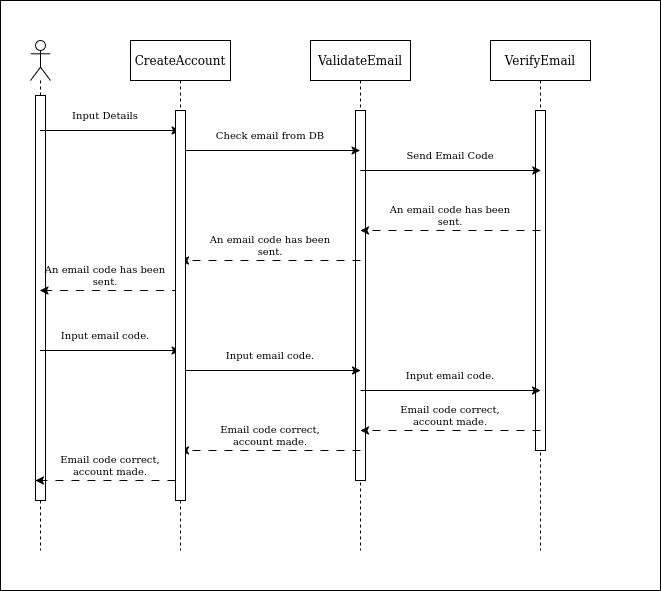

The diagram above was exported from draw.io. Its source (the exported page's mxGraphModel, read from the mxfile embedded in the PNG):
<mxGraphModel dx="572" dy="665" grid="1" gridSize="10" guides="1" tooltips="1" connect="1" arrows="1" fold="1" page="1" pageScale="1" pageWidth="4681" pageHeight="3300" math="0" shadow="0">
  <root>
    <mxCell id="0" />
    <mxCell id="1" parent="0" />
    <mxCell id="dPA8DdCZqrybpdr-qhfX-33" value="" style="rounded=0;whiteSpace=wrap;html=1;" vertex="1" parent="1">
      <mxGeometry x="50" y="200" width="660" height="590" as="geometry" />
    </mxCell>
    <mxCell id="dPA8DdCZqrybpdr-qhfX-1" value="" style="shape=umlLifeline;perimeter=lifelinePerimeter;whiteSpace=wrap;html=1;container=1;dropTarget=0;collapsible=0;recursiveResize=0;outlineConnect=0;portConstraint=eastwest;newEdgeStyle={&quot;curved&quot;:0,&quot;rounded&quot;:0};participant=umlActor;" vertex="1" parent="1">
      <mxGeometry x="80" y="240" width="20" height="510" as="geometry" />
    </mxCell>
    <mxCell id="dPA8DdCZqrybpdr-qhfX-30" value="" style="html=1;points=[[0,0,0,0,5],[0,1,0,0,-5],[1,0,0,0,5],[1,1,0,0,-5]];perimeter=orthogonalPerimeter;outlineConnect=0;targetShapes=umlLifeline;portConstraint=eastwest;newEdgeStyle={&quot;curved&quot;:0,&quot;rounded&quot;:0};" vertex="1" parent="dPA8DdCZqrybpdr-qhfX-1">
      <mxGeometry x="5" y="55" width="10" height="405" as="geometry" />
    </mxCell>
    <mxCell id="dPA8DdCZqrybpdr-qhfX-2" value="CreateAccount" style="shape=umlLifeline;perimeter=lifelinePerimeter;whiteSpace=wrap;html=1;container=1;dropTarget=0;collapsible=0;recursiveResize=0;outlineConnect=0;portConstraint=eastwest;newEdgeStyle={&quot;curved&quot;:0,&quot;rounded&quot;:0};" vertex="1" parent="1">
      <mxGeometry x="180" y="240" width="100" height="510" as="geometry" />
    </mxCell>
    <mxCell id="dPA8DdCZqrybpdr-qhfX-3" value="ValidateEmail" style="shape=umlLifeline;perimeter=lifelinePerimeter;whiteSpace=wrap;html=1;container=1;dropTarget=0;collapsible=0;recursiveResize=0;outlineConnect=0;portConstraint=eastwest;newEdgeStyle={&quot;curved&quot;:0,&quot;rounded&quot;:0};" vertex="1" parent="1">
      <mxGeometry x="360" y="240" width="100" height="510" as="geometry" />
    </mxCell>
    <mxCell id="dPA8DdCZqrybpdr-qhfX-31" value="" style="html=1;points=[[0,0,0,0,5],[0,1,0,0,-5],[1,0,0,0,5],[1,1,0,0,-5]];perimeter=orthogonalPerimeter;outlineConnect=0;targetShapes=umlLifeline;portConstraint=eastwest;newEdgeStyle={&quot;curved&quot;:0,&quot;rounded&quot;:0};" vertex="1" parent="dPA8DdCZqrybpdr-qhfX-3">
      <mxGeometry x="45" y="70" width="10" height="370" as="geometry" />
    </mxCell>
    <mxCell id="dPA8DdCZqrybpdr-qhfX-4" value="VerifyEmail" style="shape=umlLifeline;perimeter=lifelinePerimeter;whiteSpace=wrap;html=1;container=1;dropTarget=0;collapsible=0;recursiveResize=0;outlineConnect=0;portConstraint=eastwest;newEdgeStyle={&quot;curved&quot;:0,&quot;rounded&quot;:0};" vertex="1" parent="1">
      <mxGeometry x="540" y="240" width="100" height="510" as="geometry" />
    </mxCell>
    <mxCell id="dPA8DdCZqrybpdr-qhfX-32" value="" style="html=1;points=[[0,0,0,0,5],[0,1,0,0,-5],[1,0,0,0,5],[1,1,0,0,-5]];perimeter=orthogonalPerimeter;outlineConnect=0;targetShapes=umlLifeline;portConstraint=eastwest;newEdgeStyle={&quot;curved&quot;:0,&quot;rounded&quot;:0};" vertex="1" parent="dPA8DdCZqrybpdr-qhfX-4">
      <mxGeometry x="45" y="70" width="10" height="340" as="geometry" />
    </mxCell>
    <mxCell id="dPA8DdCZqrybpdr-qhfX-5" value="" style="endArrow=classic;html=1;rounded=0;" edge="1" parent="1">
      <mxGeometry width="50" height="50" relative="1" as="geometry">
        <mxPoint x="89.5" y="330" as="sourcePoint" />
        <mxPoint x="229.5" y="330" as="targetPoint" />
      </mxGeometry>
    </mxCell>
    <mxCell id="dPA8DdCZqrybpdr-qhfX-6" value="Input Details" style="text;html=1;align=center;verticalAlign=middle;whiteSpace=wrap;rounded=0;fontSize=10;" vertex="1" parent="1">
      <mxGeometry x="110" y="300" width="90" height="30" as="geometry" />
    </mxCell>
    <mxCell id="dPA8DdCZqrybpdr-qhfX-7" value="" style="endArrow=classic;html=1;rounded=0;" edge="1" parent="1">
      <mxGeometry width="50" height="50" relative="1" as="geometry">
        <mxPoint x="229.5" y="350" as="sourcePoint" />
        <mxPoint x="409.5" y="350" as="targetPoint" />
      </mxGeometry>
    </mxCell>
    <mxCell id="dPA8DdCZqrybpdr-qhfX-8" value="Check email from DB" style="text;html=1;align=center;verticalAlign=middle;whiteSpace=wrap;rounded=0;fontSize=10;" vertex="1" parent="1">
      <mxGeometry x="250" y="320" width="140" height="30" as="geometry" />
    </mxCell>
    <mxCell id="dPA8DdCZqrybpdr-qhfX-9" value="" style="endArrow=classic;html=1;rounded=0;" edge="1" parent="1">
      <mxGeometry width="50" height="50" relative="1" as="geometry">
        <mxPoint x="409.75" y="370" as="sourcePoint" />
        <mxPoint x="590.25" y="370" as="targetPoint" />
      </mxGeometry>
    </mxCell>
    <mxCell id="dPA8DdCZqrybpdr-qhfX-10" value="Send Email Code" style="text;html=1;align=center;verticalAlign=middle;whiteSpace=wrap;rounded=0;fontSize=10;" vertex="1" parent="1">
      <mxGeometry x="430" y="340" width="140" height="30" as="geometry" />
    </mxCell>
    <mxCell id="dPA8DdCZqrybpdr-qhfX-11" value="" style="endArrow=classic;html=1;rounded=0;dashed=1;dashPattern=8 8;" edge="1" parent="1">
      <mxGeometry width="50" height="50" relative="1" as="geometry">
        <mxPoint x="590" y="430" as="sourcePoint" />
        <mxPoint x="410" y="430" as="targetPoint" />
      </mxGeometry>
    </mxCell>
    <mxCell id="dPA8DdCZqrybpdr-qhfX-12" value="An email code has been sent." style="text;html=1;align=center;verticalAlign=middle;whiteSpace=wrap;rounded=0;fontSize=10;" vertex="1" parent="1">
      <mxGeometry x="430" y="400" width="140" height="30" as="geometry" />
    </mxCell>
    <mxCell id="dPA8DdCZqrybpdr-qhfX-13" value="" style="endArrow=classic;html=1;rounded=0;dashed=1;dashPattern=8 8;" edge="1" parent="1">
      <mxGeometry width="50" height="50" relative="1" as="geometry">
        <mxPoint x="410" y="460" as="sourcePoint" />
        <mxPoint x="230" y="460" as="targetPoint" />
      </mxGeometry>
    </mxCell>
    <mxCell id="dPA8DdCZqrybpdr-qhfX-14" value="An email code has been sent." style="text;html=1;align=center;verticalAlign=middle;whiteSpace=wrap;rounded=0;fontSize=10;" vertex="1" parent="1">
      <mxGeometry x="250" y="430" width="140" height="30" as="geometry" />
    </mxCell>
    <mxCell id="dPA8DdCZqrybpdr-qhfX-15" value="An email code has been sent." style="text;html=1;align=center;verticalAlign=middle;whiteSpace=wrap;rounded=0;fontSize=10;" vertex="1" parent="1">
      <mxGeometry x="85" y="460" width="140" height="30" as="geometry" />
    </mxCell>
    <mxCell id="dPA8DdCZqrybpdr-qhfX-16" value="" style="endArrow=classic;html=1;rounded=0;dashed=1;dashPattern=8 8;" edge="1" parent="1" source="dPA8DdCZqrybpdr-qhfX-2" target="dPA8DdCZqrybpdr-qhfX-1">
      <mxGeometry width="50" height="50" relative="1" as="geometry">
        <mxPoint x="250" y="530" as="sourcePoint" />
        <mxPoint x="100" y="530" as="targetPoint" />
        <Array as="points">
          <mxPoint x="130" y="490" />
        </Array>
      </mxGeometry>
    </mxCell>
    <mxCell id="dPA8DdCZqrybpdr-qhfX-17" value="" style="endArrow=classic;html=1;rounded=0;" edge="1" parent="1" source="dPA8DdCZqrybpdr-qhfX-1" target="dPA8DdCZqrybpdr-qhfX-2">
      <mxGeometry width="50" height="50" relative="1" as="geometry">
        <mxPoint x="85" y="550" as="sourcePoint" />
        <mxPoint x="225" y="550" as="targetPoint" />
        <Array as="points">
          <mxPoint x="180" y="550" />
        </Array>
      </mxGeometry>
    </mxCell>
    <mxCell id="dPA8DdCZqrybpdr-qhfX-18" value="Input email code." style="text;html=1;align=center;verticalAlign=middle;whiteSpace=wrap;rounded=0;fontSize=10;" vertex="1" parent="1">
      <mxGeometry x="85" y="520" width="140" height="30" as="geometry" />
    </mxCell>
    <mxCell id="dPA8DdCZqrybpdr-qhfX-19" value="Input email code." style="text;html=1;align=center;verticalAlign=middle;whiteSpace=wrap;rounded=0;fontSize=10;" vertex="1" parent="1">
      <mxGeometry x="250" y="540" width="140" height="30" as="geometry" />
    </mxCell>
    <mxCell id="dPA8DdCZqrybpdr-qhfX-20" value="" style="endArrow=classic;html=1;rounded=0;" edge="1" parent="1">
      <mxGeometry width="50" height="50" relative="1" as="geometry">
        <mxPoint x="230" y="570" as="sourcePoint" />
        <mxPoint x="410" y="570" as="targetPoint" />
      </mxGeometry>
    </mxCell>
    <mxCell id="dPA8DdCZqrybpdr-qhfX-21" value="" style="endArrow=classic;html=1;rounded=0;" edge="1" parent="1">
      <mxGeometry width="50" height="50" relative="1" as="geometry">
        <mxPoint x="410" y="590" as="sourcePoint" />
        <mxPoint x="590" y="590" as="targetPoint" />
      </mxGeometry>
    </mxCell>
    <mxCell id="dPA8DdCZqrybpdr-qhfX-22" value="Input email code." style="text;html=1;align=center;verticalAlign=middle;whiteSpace=wrap;rounded=0;fontSize=10;" vertex="1" parent="1">
      <mxGeometry x="430" y="560" width="140" height="30" as="geometry" />
    </mxCell>
    <mxCell id="dPA8DdCZqrybpdr-qhfX-23" value="" style="endArrow=classic;html=1;rounded=0;dashed=1;dashPattern=8 8;" edge="1" parent="1">
      <mxGeometry width="50" height="50" relative="1" as="geometry">
        <mxPoint x="590" y="630" as="sourcePoint" />
        <mxPoint x="410" y="630" as="targetPoint" />
      </mxGeometry>
    </mxCell>
    <mxCell id="dPA8DdCZqrybpdr-qhfX-24" value="Email code correct, account made." style="text;html=1;align=center;verticalAlign=middle;whiteSpace=wrap;rounded=0;fontSize=10;" vertex="1" parent="1">
      <mxGeometry x="430" y="600" width="140" height="30" as="geometry" />
    </mxCell>
    <mxCell id="dPA8DdCZqrybpdr-qhfX-25" value="" style="endArrow=classic;html=1;rounded=0;dashed=1;dashPattern=8 8;" edge="1" parent="1">
      <mxGeometry width="50" height="50" relative="1" as="geometry">
        <mxPoint x="410" y="650" as="sourcePoint" />
        <mxPoint x="230" y="650" as="targetPoint" />
      </mxGeometry>
    </mxCell>
    <mxCell id="dPA8DdCZqrybpdr-qhfX-26" value="Email code correct, account made." style="text;html=1;align=center;verticalAlign=middle;whiteSpace=wrap;rounded=0;fontSize=10;" vertex="1" parent="1">
      <mxGeometry x="250" y="620" width="140" height="30" as="geometry" />
    </mxCell>
    <mxCell id="dPA8DdCZqrybpdr-qhfX-27" value="" style="endArrow=classic;html=1;rounded=0;dashed=1;dashPattern=8 8;" edge="1" parent="1">
      <mxGeometry width="50" height="50" relative="1" as="geometry">
        <mxPoint x="225" y="680" as="sourcePoint" />
        <mxPoint x="85" y="680" as="targetPoint" />
      </mxGeometry>
    </mxCell>
    <mxCell id="dPA8DdCZqrybpdr-qhfX-28" value="Email code correct, account made." style="text;html=1;align=center;verticalAlign=middle;whiteSpace=wrap;rounded=0;fontSize=10;" vertex="1" parent="1">
      <mxGeometry x="90" y="650" width="140" height="30" as="geometry" />
    </mxCell>
    <mxCell id="dPA8DdCZqrybpdr-qhfX-29" value="" style="html=1;points=[[0,0,0,0,5],[0,1,0,0,-5],[1,0,0,0,5],[1,1,0,0,-5]];perimeter=orthogonalPerimeter;outlineConnect=0;targetShapes=umlLifeline;portConstraint=eastwest;newEdgeStyle={&quot;curved&quot;:0,&quot;rounded&quot;:0};" vertex="1" parent="1">
      <mxGeometry x="225" y="310" width="10" height="390" as="geometry" />
    </mxCell>
  </root>
</mxGraphModel>